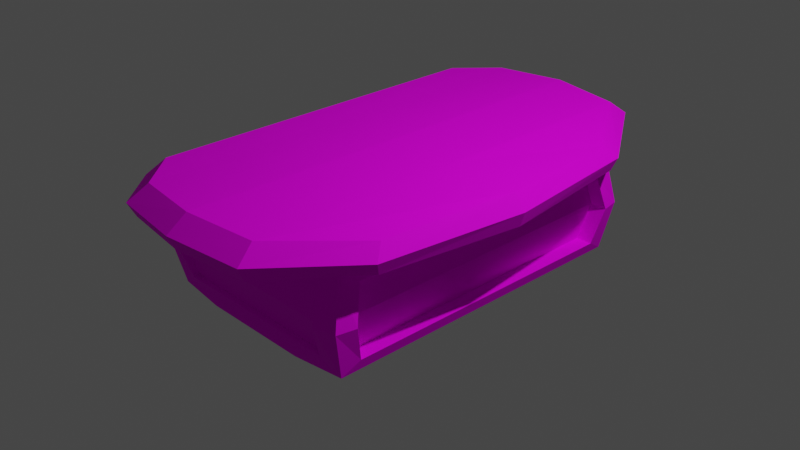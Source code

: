 # Source: table.blend  (saved by Blender 2.82.7; exported with 4.5.12 LTS)
import bpy
from mathutils import Matrix  # noqa: F401  (used for matrix-valued properties, if any)

bpy.ops.wm.read_factory_settings(use_empty=True)
scene = bpy.context.scene
scene.name = 'Scene'

# ---- collections
col_collection = bpy.data.collections.new('Collection'); scene.collection.children.link(col_collection)

# ---- images (referenced by path relative to the original .blend; pixels are not part of the script)
import os
ASSET_DIR = os.environ.get("B2B_ASSET_DIR", "")  # directory of the original .blend (textures are referenced by path, not embedded)
HERE = os.path.dirname(os.path.abspath(__file__))  # packed textures are extracted next to this script under _unpacked/

def load_image(name, relpath, width, height, colorspace="sRGB"):
    """Load a texture the original file referenced (path relative to the .blend, or extracted next to this script)."""
    p = next((c for c in (os.path.join(HERE, relpath), os.path.join(ASSET_DIR, relpath)) if relpath and os.path.exists(c)), "")
    if p:
        img = bpy.data.images.load(p, check_existing=True)
        img.name = name
    else:  # same state as the original file: an image datablock whose file is absent (Cycles renders it pink)
        img = bpy.data.images.new(name, width, height)
        img.source = "FILE"
        img.filepath = "//" + (relpath or name)
    img.colorspace_settings.name = colorspace
    return img
img_pexels_photo_326311_jpg = load_image('pexels-photo-326311.jpg', 'textures/pexels-photo-326311.jpg', 1024, 1024, 'sRGB')

# ---- materials (node trees are filled in below, after node groups)
mat_material = bpy.data.materials.new('Material')
mat_material.alpha_threshold = 0.0
mat_material.use_transparent_shadow = False
mat_material.line_color = (0.0, 0.0, 0.0, 1.0)

# ---- material node trees
mat_material.use_nodes = True; mat_material.node_tree.nodes.clear()
_N = mat_material.node_tree.nodes; _L = mat_material.node_tree.links
n0 = _N.new('ShaderNodeOutputMaterial'); n0.name = 'Material Output'; n0.location = (300, 300)
n1 = _N.new('ShaderNodeBsdfPrincipled'); n1.name = 'Principled BSDF'; n1.location = (10, 300)
n1.distribution = 'GGX'
n1.subsurface_method = 'BURLEY'
n1.inputs[2].default_value = 0.8
n1.inputs[3].default_value = 1.45
n1.inputs[13].default_value = 0.08571
n1.inputs[27].default_value = (0.0, 0.0, 0.0, 1.0)
n1.inputs[28].default_value = 1.0
n2 = _N.new('ShaderNodeTexImage'); n2.name = 'Image Texture'; n2.location = (-368, 195)
n2.image = img_pexels_photo_326311_jpg
_L.new(n1.outputs[0], n0.inputs[0])
_L.new(n2.outputs[0], n1.inputs[0])
n0.is_active_output = True

# ---- world
world_world = bpy.data.worlds.new('World'); scene.world = world_world
world_world.use_nodes = True; world_world.node_tree.nodes.clear()
_N = world_world.node_tree.nodes; _L = world_world.node_tree.links
n0 = _N.new('ShaderNodeOutputWorld'); n0.name = 'World Output'; n0.location = (300, 300)
n1 = _N.new('ShaderNodeBackground'); n1.name = 'Background'; n1.location = (10, 300)
n1.inputs[0].default_value = (0.05088, 0.05088, 0.05088, 1.0)
_L.new(n1.outputs[0], n0.inputs[0])
n0.is_active_output = True
world_world.color = (0.05088, 0.05088, 0.05088)
world_world.use_sun_shadow = False
world_world.sun_shadow_jitter_overblur = 0.0

# ---- cameras
cam_camera = bpy.data.cameras.new('Camera')
cam_camera.clip_end = 100.0
cam_camera.ortho_scale = 7.314

# ---- lights
light_light = bpy.data.lights.new('Light', 'POINT')
light_light.transmission_factor = 0.0
light_light.energy = 1000.0
light_light.shadow_soft_size = 0.1
light_light.shadow_maximum_resolution = 0.006
light_light.use_absolute_resolution = True

# ---- meshes
me_cube = bpy.data.meshes.new('Cube')
me_cube.from_pydata([(3.073, 2.127, 0.5159), (3.073, 2.127, -0.5159), (3.073, -2.127, 0.5159), (3.073, -2.127, -0.5159), (-3.073, 2.127, 0.5159), (-3.073, 2.127, -0.5159), (-3.073, -2.127, 0.5159), (-3.073, -2.127, -0.5159), (3.779, -1.887, 0.5438), (-3.171, -2.396, 0.5618), (3.775, 1.786, 0.5438), (-3.171, 2.396, 0.5618), (3.623, -1.792, 0.8078), (-3.002, -2.275, 0.8745), (3.62, 1.694, 0.8078), (-3.002, 2.274, 0.8745), (-2.499, -2.194, -0.3581), (-2.499, -2.194, 0.3581), (2.499, -2.194, 0.3581), (2.499, -2.194, -0.3581), (3.17, 1.893, 0.3918), (3.17, 1.893, -0.3918), (3.17, -1.893, 0.3918), (3.17, -1.893, -0.3918), (2.631, 2.194, -0.3769), (-2.631, 2.194, -0.3769), (2.631, 2.194, 0.3769), (-2.631, 2.194, 0.3769), (-3.17, 1.963, -0.4267), (-3.17, -1.963, -0.4267), (-3.17, -1.963, 0.4267), (-3.17, 1.963, 0.4267), (2.719, 1.893, 0.3918), (2.719, 1.893, -0.3918), (2.719, -1.893, 0.3918), (2.719, -1.893, -0.3918), (2.631, 2.0, -0.3769), (-2.631, 2.0, -0.3769), (2.631, 2.0, 0.3769), (-2.631, 2.0, 0.3769), (-2.894, 1.963, -0.4267), (-2.894, -1.963, -0.4267), (-2.894, -1.963, 0.4267), (-2.894, 1.963, 0.4267), (-2.499, -2.112, -0.3581), (-2.499, -2.112, 0.3581), (2.499, -2.112, 0.3581), (2.499, -2.112, -0.3581), (0.0, 2.194, -0.5321), (0.0, -2.194, 0.5321), (0.0, -2.194, -0.5321), (0.0, 2.194, 0.5321), (-0.0009498, -3.065, 0.5762), (-0.0009498, 3.065, 0.5762), (0.007012, -2.909, 0.8952), (0.007012, 2.908, 0.8952), (0.0, -2.194, 0.3581), (0.0, -2.194, -0.3581), (0.0, 2.194, -0.3769), (0.0, 2.194, 0.3769), (0.0, 2.0, -0.3769), (0.0, 2.0, 0.3769), (0.0, -2.112, 0.3581), (0.0, -2.112, -0.3581), (-1.585, 2.194, -0.5321), (-1.585, -2.194, 0.5321), (-2.116, -2.929, 0.5618), (-2.0, -2.78, 0.8745), (-1.25, -2.194, 0.3581), (-1.315, 2.194, -0.3769), (-1.315, 2.0, -0.3769), (-1.25, -2.112, 0.3581), (-1.585, -2.194, -0.5321), (-1.585, 2.194, 0.5321), (-2.116, 2.929, 0.5618), (-2.0, 2.779, 0.8745), (-1.25, -2.194, -0.3581), (-1.315, 2.194, 0.3769), (-1.315, 2.0, 0.3769), (-1.25, -2.112, -0.3581), (1.585, -2.194, -0.5321), (1.585, 2.194, 0.5262), (2.116, 2.929, 0.5559), (2.016, 2.779, 0.8689), (1.25, -2.194, -0.3581), (1.315, 2.194, 0.3769), (1.315, 2.0, 0.3769), (1.25, -2.112, -0.3581), (1.585, 2.194, -0.5321), (1.585, -2.194, 0.5262), (2.116, -2.929, 0.5559), (2.016, -2.78, 0.8689), (1.25, -2.194, 0.3581), (1.315, 2.194, -0.3769), (1.315, 2.0, -0.3769), (1.25, -2.112, 0.3581), (-3.28, -2.473, 0.7185), (-3.28, 2.474, 0.7185), (3.887, -1.947, 0.674), (3.883, 1.844, 0.674), (-0.007938, 3.164, 0.7371), (-0.007938, -3.163, 0.7371), (-2.19, -3.023, 0.7185), (-2.19, 3.023, 0.7185), (2.177, 3.023, 0.7124), (2.177, -3.023, 0.7124), (-3.073, 0.0, -0.5159), (3.073, 0.0, 0.5159), (-3.073, 0.0, 0.5159), (3.073, 0.0, -0.5159), (4.231, -0.0519, 0.518), (-3.171, 0.0, 0.5618), (4.023, -0.04977, 0.833), (-3.002, -0.0005217, 0.8745), (3.17, 0.0, 0.3918), (3.17, 0.0, -0.3918), (-3.17, 0.0, -0.4267), (-3.17, 0.0, 0.4267), (2.719, 0.0, 0.3918), (2.719, 0.0, -0.3918), (-2.894, 0.0, -0.4267), (-2.894, 0.0, 0.4267), (0.006838, -0.0005217, 0.8916), (0.0, 0.0, -0.5321), (-1.585, 0.0, -0.5321), (-2.0, -0.0005217, 0.8745), (2.016, -0.0005217, 0.8689), (1.585, 0.0, -0.5321), (4.36, -0.05323, 0.6733), (-3.28, 0.0003333, 0.7185), (3.268, 2.262, 0.0), (-3.265, -2.26, 0.0), (3.268, -2.26, 0.0), (-3.265, 2.262, 0.0), (-2.656, -2.331, 0.0), (2.658, -2.331, 0.0), (3.37, 2.014, 0.0), (3.37, -2.011, 0.0), (2.797, 2.333, 0.0), (-2.795, 2.333, 0.0), (-3.368, -2.085, 0.0), (-3.368, 2.088, 0.0), (2.892, 2.014, 0.0), (2.892, -2.011, 0.0), (2.797, 2.127, 0.0), (-2.795, 2.127, 0.0), (-3.075, -2.085, 0.0), (-3.075, 2.088, 0.0), (-2.656, -2.243, 0.0), (2.658, -2.243, 0.0), (0.001175, -2.243, 0.0), (0.001175, 2.127, 0.0), (-1.397, 2.127, 0.0), (-1.327, -2.243, 0.0), (1.33, -2.243, 0.0), (1.399, 2.127, 0.0), (-3.075, 0.001257, 0.0), (2.892, 0.001257, 0.0)], [], [(73, 4, 11, 74), (80, 3, 19, 84), (106, 7, 29, 116), (127, 109, 3, 80), (132, 3, 23, 137), (81, 0, 26, 85), (129, 96, 13, 113), (89, 2, 8, 90), (108, 6, 9, 111), (107, 0, 10, 110), (125, 113, 13, 67), (105, 98, 12, 91), (103, 97, 15, 75), (128, 99, 14, 112), (68, 17, 45, 71), (65, 6, 17, 68), (132, 2, 18, 135), (131, 7, 16, 134), (115, 21, 33, 119), (130, 0, 20, 136), (109, 1, 21, 115), (107, 2, 22, 114), (139, 27, 39, 145), (130, 1, 24, 138), (133, 4, 27, 139), (64, 5, 25, 69), (141, 28, 40, 147), (108, 4, 31, 117), (133, 5, 28, 141), (131, 6, 30, 140), (157, 118, 34, 143), (137, 23, 35, 143), (114, 22, 34, 118), (136, 20, 32, 142), (155, 86, 38, 144), (69, 25, 37, 70), (85, 26, 38, 86), (138, 24, 36, 144), (156, 121, 43, 147), (116, 29, 41, 120), (117, 31, 43, 121), (140, 30, 42, 146), (153, 71, 45, 148), (134, 16, 44, 148), (84, 19, 47, 87), (135, 18, 46, 149), (76, 57, 63, 79), (154, 95, 62, 150), (77, 59, 61, 78), (93, 58, 60, 94), (152, 78, 61, 151), (88, 48, 58, 93), (89, 49, 56, 92), (92, 56, 62, 95), (104, 100, 55, 83), (102, 101, 54, 67), (126, 122, 54, 91), (65, 49, 52, 66), (73, 51, 59, 77), (124, 123, 50, 72), (72, 50, 57, 76), (81, 51, 53, 82), (7, 72, 76, 16), (106, 124, 72, 7), (4, 73, 77, 27), (6, 65, 66, 9), (96, 102, 67, 13), (145, 39, 78, 152), (27, 77, 78, 39), (16, 76, 79, 44), (150, 62, 71, 153), (58, 69, 70, 60), (48, 64, 69, 58), (49, 65, 68, 56), (56, 68, 71, 62), (100, 103, 75, 55), (122, 125, 67, 54), (51, 73, 74, 53), (0, 81, 82, 10), (112, 126, 91, 12), (99, 104, 83, 14), (18, 92, 95, 46), (2, 89, 92, 18), (1, 88, 93, 24), (24, 93, 94, 36), (149, 46, 95, 154), (57, 84, 87, 63), (59, 85, 86, 61), (151, 61, 86, 155), (101, 105, 91, 54), (49, 89, 90, 52), (51, 81, 85, 59), (123, 127, 80, 50), (50, 80, 84, 57), (52, 90, 105, 101), (10, 82, 104, 99), (53, 74, 103, 100), (9, 66, 102, 96), (66, 52, 101, 102), (82, 53, 100, 104), (110, 10, 99, 128), (74, 11, 97, 103), (90, 8, 98, 105), (111, 9, 96, 129), (11, 111, 129, 97), (8, 110, 128, 98), (48, 88, 127, 123), (14, 83, 126, 112), (55, 75, 125, 122), (5, 64, 124, 106), (64, 48, 123, 124), (83, 55, 122, 126), (30, 117, 121, 42), (28, 116, 120, 40), (146, 42, 121, 156), (20, 114, 118, 32), (142, 32, 118, 157), (6, 108, 117, 30), (0, 107, 114, 20), (3, 109, 115, 23), (23, 115, 119, 35), (98, 128, 112, 12), (75, 15, 113, 125), (2, 107, 110, 8), (4, 108, 111, 11), (97, 129, 113, 15), (88, 1, 109, 127), (5, 106, 116, 28), (33, 142, 157, 119), (41, 146, 156, 120), (60, 151, 155, 94), (47, 149, 154, 87), (63, 150, 153, 79), (37, 145, 152, 70), (70, 152, 151, 60), (87, 154, 150, 63), (19, 135, 149, 47), (17, 134, 148, 45), (79, 153, 148, 44), (29, 140, 146, 41), (120, 156, 147, 40), (26, 138, 144, 38), (94, 155, 144, 36), (21, 136, 142, 33), (22, 137, 143, 34), (119, 157, 143, 35), (7, 131, 140, 29), (4, 133, 141, 31), (31, 141, 147, 43), (5, 133, 139, 25), (0, 130, 138, 26), (25, 139, 145, 37), (1, 130, 136, 21), (6, 131, 134, 17), (3, 132, 135, 19), (2, 132, 137, 22)])
_uv = me_cube.uv_layers.new(name='UVMap')
_uv.uv.foreach_set('vector', [0.6863, 0.8141, 0.8288, 0.8013, 0.8389, 0.8671, 0.7383, 0.9179, 0.6751, 0.6918, 0.67, 0.874, 0.6205, 0.8038, 0.6205, 0.6508, 0.4218, 0.8391, 0.5249, 0.8391, 0.5169, 0.8812, 0.4218, 0.8812, 0.6828, 0.497, 0.89, 0.4951, 0.8918, 0.9367, 0.6847, 0.9525, 0.5229, 0.1529, 0.6178, 0.1529, 0.5949, 0.1963, 0.5229, 0.1963, 0.867, 0.2739, 0.8615, 0.08518, 0.788, 0.1413, 0.788, 0.3081, 0.4085, 0.459, 0.392, 0.8509, 0.3184, 0.8439, 0.3349, 0.452, 0.3764, 0.1943, 0.2339, 0.2071, 0.1226, 0.1702, 0.3245, 0.09055, 0.4354, 0.007246, 0.3323, 0.007246, 0.3099, 1.398e-07, 0.4354, 6.989e-08, 0.237, 0.5109, 0.24, 0.8147, 0.1293, 0.8418, 0.1259, 0.506, 0.1851, 0.4988, 0.06037, 0.499, 0.05997, 0.08212, 0.1847, 0.02729, 0.5825, 0.2854, 0.5665, 0.08424, 0.6613, 0.08416, 0.6773, 0.2853, 0.3197, 0.7223, 0.3228, 0.8388, 0.2434, 0.8389, 0.2403, 0.7224, 0.5041, 0.537, 0.5041, 0.9434, 0.4343, 0.9434, 0.4343, 0.537, 0.2535, 0.8172, 0.2535, 0.9088, 0.2495, 0.9088, 0.2495, 0.8172, 0.341, 0.3038, 0.3461, 0.1216, 0.3956, 0.1919, 0.3956, 0.3448, 0.5081, 0.874, 0.3461, 0.874, 0.3956, 0.8038, 0.5081, 0.8038, 0.5081, 0.1216, 0.67, 0.1216, 0.6205, 0.1919, 0.5081, 0.1919, 0.2198, 0.5191, 0.2198, 0.9119, 0.158, 0.9119, 0.158, 0.5191, 0.5229, 0.9411, 0.4279, 0.9411, 0.4508, 0.8977, 0.5229, 0.8977, 0.6178, 0.547, 0.6178, 0.9411, 0.5949, 0.8977, 0.5949, 0.547, 0.4279, 0.547, 0.4279, 0.1529, 0.4508, 0.1963, 0.4508, 0.547, 0.3454, 0.4601, 0.3454, 0.4209, 0.4362, 0.4209, 0.4362, 0.4601, 0.5887, 0.08518, 0.3159, 0.08518, 0.3894, 0.1413, 0.5887, 0.1413, 0.5887, 0.8647, 0.8615, 0.8647, 0.788, 0.8085, 0.5887, 0.8085, 0.3073, 0.6759, 0.3159, 0.8647, 0.3894, 0.8085, 0.3894, 0.6417, 0.8237, 0.5469, 0.8237, 0.612, 0.7131, 0.612, 0.7131, 0.5469, 0.2284, 0.4979, 0.2284, 0.8506, 0.1206, 0.8233, 0.1206, 0.4979, 0.7311, 0.2307, 0.7311, 0.1452, 0.9148, 0.16, 0.9148, 0.2307, 0.412, 0.6321, 0.412, 0.7176, 0.2284, 0.7028, 0.2284, 0.6321, 0.4995, 0.5148, 0.3283, 0.5148, 0.3283, 0.1786, 0.4995, 0.1786, 0.4628, 0.2075, 0.4628, 0.1262, 0.5245, 0.1262, 0.5245, 0.2075, 0.2815, 0.5191, 0.2815, 0.9119, 0.2198, 0.9119, 0.2198, 0.5191, 0.4628, 0.3701, 0.4628, 0.2888, 0.5245, 0.2888, 0.5245, 0.3701, 0.4718, 0.3447, 0.31, 0.3447, 0.31, 0.1433, 0.4718, 0.1433, 0.8551, 0.3145, 0.8551, 0.1778, 0.9459, 0.1778, 0.9459, 0.3145, 0.1464, 0.5794, 0.1464, 0.7161, 0.05568, 0.7161, 0.05568, 0.5794, 0.5269, 0.4601, 0.5269, 0.4993, 0.4362, 0.4993, 0.4362, 0.4601, 0.3766, 0.5388, 0.2492, 0.5388, 0.2492, 0.2285, 0.3766, 0.2285, 0.1985, 0.5422, 0.1985, 0.243, 0.3092, 0.243, 0.3092, 0.5422, 0.4199, 0.5422, 0.4199, 0.8413, 0.3092, 0.8413, 0.3092, 0.5422, 0.7131, 0.5469, 0.7131, 0.612, 0.6024, 0.612, 0.6024, 0.5469, 0.5301, 0.6477, 0.7024, 0.6477, 0.7024, 0.8195, 0.5301, 0.8195, 0.2889, 0.7461, 0.2889, 0.7724, 0.285, 0.7724, 0.285, 0.7461, 0.2455, 0.6341, 0.2455, 0.5425, 0.2495, 0.5425, 0.2495, 0.6341, 0.2849, 0.6836, 0.2849, 0.6574, 0.2889, 0.6574, 0.2889, 0.6836, 0.2455, 0.8173, 0.2455, 0.7257, 0.2495, 0.7257, 0.2495, 0.8173, 0.5301, 0.3042, 0.7024, 0.3042, 0.7024, 0.476, 0.5301, 0.476, 0.1464, 0.306, 0.1464, 0.4427, 0.05568, 0.4427, 0.05568, 0.306, 0.8551, 0.5879, 0.8551, 0.4512, 0.9459, 0.4512, 0.9459, 0.5879, 0.4718, 0.7475, 0.31, 0.7475, 0.31, 0.5461, 0.4718, 0.5461, 0.3073, 0.2739, 0.3073, 0.4749, 0.3894, 0.4749, 0.3894, 0.3081, 0.3429, 0.6918, 0.341, 0.4978, 0.3956, 0.4978, 0.3956, 0.6508, 0.2535, 0.6341, 0.2535, 0.7256, 0.2495, 0.7256, 0.2495, 0.6341, 0.31, 0.2555, 0.3042, 0.489, 0.2249, 0.4891, 0.2306, 0.2556, 0.5724, 0.6882, 0.5901, 0.4868, 0.6849, 0.4868, 0.6671, 0.6881, 0.6854, 0.4979, 0.4351, 0.4983, 0.4347, 0.01615, 0.6849, 0.02638, 0.68, 0.1874, 0.5282, 0.1909, 0.5272, 0.07646, 0.7299, 0.08133, 0.8701, 0.6759, 0.8701, 0.4749, 0.788, 0.4749, 0.788, 0.6417, 0.2414, 0.501, 0.4621, 0.499, 0.464, 0.9545, 0.2433, 0.9565, 0.6751, 0.3038, 0.6751, 0.4978, 0.6205, 0.4978, 0.6205, 0.3448, 0.3827, 0.821, 0.5345, 0.8176, 0.5359, 0.932, 0.333, 0.9271, 0.67, 0.1216, 0.6751, 0.3038, 0.6205, 0.3448, 0.6205, 0.1919, 0.03417, 0.5029, 0.2414, 0.501, 0.2433, 0.9565, 0.03595, 0.9445, 0.8615, 0.8647, 0.8701, 0.6759, 0.788, 0.6417, 0.788, 0.8085, 0.8226, 0.1937, 0.68, 0.1874, 0.7299, 0.08133, 0.8314, 0.1275, 0.569, 0.7887, 0.5724, 0.6882, 0.6671, 0.6881, 0.6637, 0.7886, 0.4718, 0.9489, 0.31, 0.9489, 0.31, 0.7475, 0.4718, 0.7475, 0.1464, 0.1693, 0.1464, 0.306, 0.05568, 0.306, 0.05568, 0.1693, 0.2455, 0.9088, 0.2455, 0.8173, 0.2495, 0.8173, 0.2495, 0.9088, 0.5301, 0.476, 0.7024, 0.476, 0.7024, 0.6477, 0.5301, 0.6477, 0.8551, 0.4512, 0.8551, 0.3145, 0.9459, 0.3145, 0.9459, 0.4512, 0.3073, 0.4749, 0.3073, 0.6759, 0.3894, 0.6417, 0.3894, 0.4749, 0.341, 0.4978, 0.341, 0.3038, 0.3956, 0.3448, 0.3956, 0.4978, 0.2535, 0.7256, 0.2535, 0.8172, 0.2495, 0.8172, 0.2495, 0.7256, 0.3042, 0.489, 0.3197, 0.7223, 0.2403, 0.7224, 0.2249, 0.4891, 0.4351, 0.4983, 0.1851, 0.4988, 0.1847, 0.02729, 0.4347, 0.01615, 0.5345, 0.8176, 0.6863, 0.8141, 0.7383, 0.9179, 0.5359, 0.932, 0.24, 0.8147, 0.3827, 0.821, 0.333, 0.9271, 0.1293, 0.8418, 0.9355, 0.4891, 0.6854, 0.4979, 0.6849, 0.02638, 0.9351, 0.1106, 0.3228, 0.0221, 0.31, 0.2555, 0.2306, 0.2556, 0.2434, 0.0222, 0.2535, 0.5425, 0.2535, 0.6341, 0.2495, 0.6341, 0.2495, 0.5425, 0.3461, 0.874, 0.3429, 0.6918, 0.3956, 0.6508, 0.3956, 0.8038, 0.3159, 0.08518, 0.3073, 0.2739, 0.3894, 0.3081, 0.3894, 0.1413, 0.8551, 0.7246, 0.8551, 0.5879, 0.9459, 0.5879, 0.9459, 0.7246, 0.5301, 0.1324, 0.7024, 0.1324, 0.7024, 0.3042, 0.5301, 0.3042, 0.2455, 0.7257, 0.2455, 0.6341, 0.2495, 0.6341, 0.2495, 0.7257, 0.1464, 0.4427, 0.1464, 0.5794, 0.05568, 0.5794, 0.05568, 0.4427, 0.4718, 0.5461, 0.31, 0.5461, 0.31, 0.3447, 0.4718, 0.3447, 0.5901, 0.4868, 0.5825, 0.2854, 0.6773, 0.2853, 0.6849, 0.4868, 0.5282, 0.1909, 0.3764, 0.1943, 0.3245, 0.09055, 0.5272, 0.07646, 0.8701, 0.4749, 0.867, 0.2739, 0.788, 0.3081, 0.788, 0.4749, 0.4621, 0.499, 0.6828, 0.497, 0.6847, 0.9525, 0.464, 0.9545, 0.6751, 0.4978, 0.6751, 0.6918, 0.6205, 0.6508, 0.6205, 0.4978, 0.4954, 0.4869, 0.4878, 0.2855, 0.5825, 0.2854, 0.5901, 0.4868, 0.4022, 0.022, 0.3894, 0.2554, 0.31, 0.2555, 0.3228, 0.0221, 0.3836, 0.4889, 0.3991, 0.7222, 0.3197, 0.7223, 0.3042, 0.489, 0.4743, 0.7888, 0.4777, 0.6882, 0.5724, 0.6882, 0.569, 0.7887, 0.4777, 0.6882, 0.4954, 0.4869, 0.5901, 0.4868, 0.5724, 0.6882, 0.3894, 0.2554, 0.3836, 0.4889, 0.3042, 0.489, 0.31, 0.2555, 0.574, 0.537, 0.574, 0.9434, 0.5041, 0.9434, 0.5041, 0.537, 0.3991, 0.7222, 0.4022, 0.8387, 0.3228, 0.8388, 0.3197, 0.7223, 0.4878, 0.2855, 0.4718, 0.08432, 0.5665, 0.08424, 0.5825, 0.2854, 0.482, 0.4659, 0.4656, 0.8579, 0.392, 0.8509, 0.4085, 0.459, 0.4985, 0.07402, 0.482, 0.4659, 0.4085, 0.459, 0.425, 0.06705, 0.574, 0.1305, 0.574, 0.537, 0.5041, 0.537, 0.5041, 0.1305, 0.4603, 0.04348, 0.681, 0.04147, 0.6828, 0.497, 0.4621, 0.499, 0.9358, 0.8676, 0.6858, 0.9694, 0.6854, 0.4979, 0.9355, 0.4891, 0.4356, 0.9805, 0.1856, 0.9703, 0.1851, 0.4988, 0.4351, 0.4983, 0.03238, 0.06127, 0.2396, 0.04549, 0.2414, 0.501, 0.03417, 0.5029, 0.2396, 0.04549, 0.4603, 0.04348, 0.4621, 0.499, 0.2414, 0.501, 0.6858, 0.9694, 0.4356, 0.9805, 0.4351, 0.4983, 0.6854, 0.4979, 0.4199, 0.243, 0.4199, 0.5422, 0.3092, 0.5422, 0.3092, 0.243, 0.1985, 0.8413, 0.1985, 0.5422, 0.3092, 0.5422, 0.3092, 0.8413, 0.3766, 0.8491, 0.2492, 0.8491, 0.2492, 0.5388, 0.3766, 0.5388, 0.2815, 0.1262, 0.2815, 0.5191, 0.2198, 0.5191, 0.2198, 0.1262, 0.4995, 0.8509, 0.3283, 0.8509, 0.3283, 0.5148, 0.4995, 0.5148, 0.2284, 0.1452, 0.2284, 0.4979, 0.1206, 0.4979, 0.1206, 0.1724, 0.4279, 0.9411, 0.4279, 0.547, 0.4508, 0.547, 0.4508, 0.8977, 0.6178, 0.1529, 0.6178, 0.547, 0.5949, 0.547, 0.5949, 0.1963, 0.2198, 0.1262, 0.2198, 0.5191, 0.158, 0.5191, 0.158, 0.1262, 0.5041, 0.1305, 0.5041, 0.537, 0.4343, 0.537, 0.4343, 0.1305, 0.1856, 0.9703, 0.06077, 0.9159, 0.06037, 0.499, 0.1851, 0.4988, 0.2339, 0.2071, 0.237, 0.5109, 0.1259, 0.506, 0.1226, 0.1702, 0.5385, 0.007246, 0.4354, 0.007246, 0.4354, 6.989e-08, 0.5609, 0.0, 0.425, 0.06705, 0.4085, 0.459, 0.3349, 0.452, 0.3514, 0.06008, 0.681, 0.04147, 0.8882, 0.05347, 0.89, 0.4951, 0.6828, 0.497, 0.3187, 0.8391, 0.4218, 0.8391, 0.4218, 0.8812, 0.3267, 0.8812, 0.6706, 0.8509, 0.4995, 0.8509, 0.4995, 0.5148, 0.6706, 0.5148, 0.5041, 0.8491, 0.3766, 0.8491, 0.3766, 0.5388, 0.5041, 0.5388, 0.6336, 0.5461, 0.4718, 0.5461, 0.4718, 0.3447, 0.6336, 0.3447, 0.3578, 0.1324, 0.5301, 0.1324, 0.5301, 0.3042, 0.3578, 0.3042, 0.3578, 0.476, 0.5301, 0.476, 0.5301, 0.6477, 0.3578, 0.6477, 0.6336, 0.9489, 0.4718, 0.9489, 0.4718, 0.7475, 0.6336, 0.7475, 0.6336, 0.7475, 0.4718, 0.7475, 0.4718, 0.5461, 0.6336, 0.5461, 0.3578, 0.3042, 0.5301, 0.3042, 0.5301, 0.476, 0.3578, 0.476, 0.2849, 0.7098, 0.2849, 0.6836, 0.2889, 0.6836, 0.2889, 0.7098, 0.2889, 0.7199, 0.2889, 0.7461, 0.285, 0.7461, 0.285, 0.7199, 0.3578, 0.6477, 0.5301, 0.6477, 0.5301, 0.8195, 0.3578, 0.8195, 0.7131, 0.4819, 0.7131, 0.5469, 0.6024, 0.5469, 0.6024, 0.4819, 0.5041, 0.5388, 0.3766, 0.5388, 0.3766, 0.2285, 0.5041, 0.2285, 0.5269, 0.4209, 0.5269, 0.4601, 0.4362, 0.4601, 0.4362, 0.4209, 0.6336, 0.3447, 0.4718, 0.3447, 0.4718, 0.1433, 0.6336, 0.1433, 0.4628, 0.4514, 0.4628, 0.3701, 0.5245, 0.3701, 0.5245, 0.4514, 0.4628, 0.2888, 0.4628, 0.2075, 0.5245, 0.2075, 0.5245, 0.2888, 0.6706, 0.5148, 0.4995, 0.5148, 0.4995, 0.1786, 0.6706, 0.1786, 0.412, 0.5465, 0.412, 0.6321, 0.2284, 0.6321, 0.2284, 0.5613, 0.7311, 0.3162, 0.7311, 0.2307, 0.9148, 0.2307, 0.9148, 0.3014, 0.8237, 0.4819, 0.8237, 0.5469, 0.7131, 0.5469, 0.7131, 0.4819, 0.3159, 0.8647, 0.5887, 0.8647, 0.5887, 0.8085, 0.3894, 0.8085, 0.8615, 0.08518, 0.5887, 0.08518, 0.5887, 0.1413, 0.788, 0.1413, 0.3454, 0.4993, 0.3454, 0.4601, 0.4362, 0.4601, 0.4362, 0.4993, 0.6178, 0.9411, 0.5229, 0.9411, 0.5229, 0.8977, 0.5949, 0.8977, 0.3461, 0.1216, 0.5081, 0.1216, 0.5081, 0.1919, 0.3956, 0.1919, 0.67, 0.874, 0.5081, 0.874, 0.5081, 0.8038, 0.6205, 0.8038, 0.4279, 0.1529, 0.5229, 0.1529, 0.5229, 0.1963, 0.4508, 0.1963])
me_cube.materials.append(mat_material)
me_cube.use_remesh_preserve_volume = False
me_cube.use_remesh_preserve_attributes = False
me_cube.use_mirror_vertex_groups = False
me_cube.update()

# ---- objects
ob_cube = bpy.data.objects.new('Cube', me_cube)
ob_light = bpy.data.objects.new('Light', light_light)
ob_camera = bpy.data.objects.new('Camera', cam_camera)

# ---- transforms, parenting, visibility, modifiers, constraints
ob_cube.location = (0.0, 0.0, 0.0)
ob_cube.scale = (0.3843, 0.8455, 1.0)
ob_cube.lock_rotations_4d = False
ob_cube.empty_display_type = 'ARROWS'
ob_cube.lineart.crease_threshold = 0.0
ob_light.location = (4.076, 1.005, 5.904)
ob_light.rotation_euler = (0.6503, 0.05522, 1.866)
ob_light.lock_rotations_4d = False
ob_light.empty_display_type = 'ARROWS'
ob_light.color = (0.0, 0.0, 0.0, 0.0)
ob_light.lineart.crease_threshold = 0.0
ob_camera.location = (7.359, -6.926, 4.958)
ob_camera.rotation_euler = (1.109, 0.0, 0.8149)
ob_camera.lock_rotations_4d = False
ob_camera.empty_display_type = 'ARROWS'
ob_camera.color = (0.0, 0.0, 0.0, 0.0)
ob_camera.display_type = 'WIRE'
ob_camera.lineart.crease_threshold = 0.0

# ---- collection membership
col_collection.objects.link(ob_cube)
col_collection.objects.link(ob_light)
col_collection.objects.link(ob_camera)

# ---- scene / render settings (as saved in the file)
scene.camera = ob_camera
scene.frame_start = 1; scene.frame_end = 250; scene.frame_set(1)
scene.render.engine = 'BLENDER_EEVEE_NEXT'
scene.cycles.use_denoising = False
scene.cycles.samples = 128
scene.cycles.sampling_pattern = 'TABULATED_SOBOL'
scene.cycles.use_adaptive_sampling = False
scene.cycles.use_light_tree = False
scene.view_settings.view_transform = 'Filmic'
bpy.context.view_layer.update()
